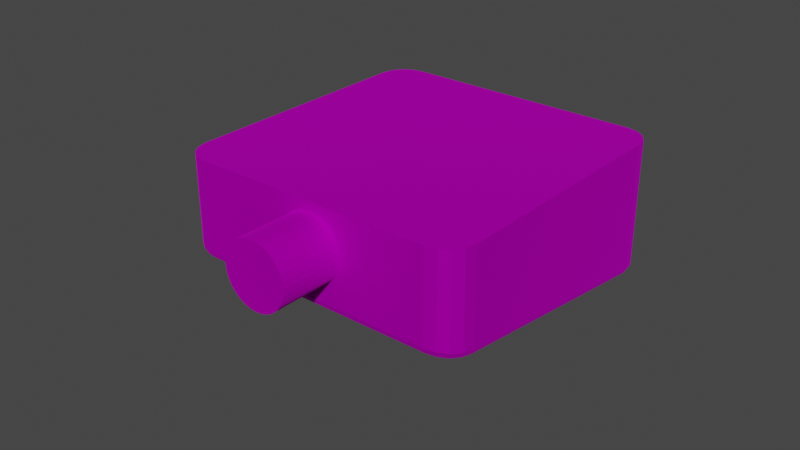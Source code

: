 # Source: TE_Grimbrand_BarrelExt.blend  (saved by Blender 2.80.75; exported with 4.5.12 LTS)
import bpy
from mathutils import Matrix  # noqa: F401  (used for matrix-valued properties, if any)

bpy.ops.wm.read_factory_settings(use_empty=True)
scene = bpy.context.scene
scene.name = 'Scene'

# ---- collections
col_collection = bpy.data.collections.new('Collection'); scene.collection.children.link(col_collection)

# ---- images (referenced by path relative to the original .blend; pixels are not part of the script)
import os
ASSET_DIR = os.environ.get("B2B_ASSET_DIR", "")  # directory of the original .blend (textures are referenced by path, not embedded)
HERE = os.path.dirname(os.path.abspath(__file__))  # packed textures are extracted next to this script under _unpacked/

def load_image(name, relpath, width, height, colorspace="sRGB"):
    """Load a texture the original file referenced (path relative to the .blend, or extracted next to this script)."""
    p = next((c for c in (os.path.join(HERE, relpath), os.path.join(ASSET_DIR, relpath)) if relpath and os.path.exists(c)), "")
    if p:
        img = bpy.data.images.load(p, check_existing=True)
        img.name = name
    else:  # same state as the original file: an image datablock whose file is absent (Cycles renders it pink)
        img = bpy.data.images.new(name, width, height)
        img.source = "FILE"
        img.filepath = "//" + (relpath or name)
    img.colorspace_settings.name = colorspace
    return img
img_map__4 = load_image('Map #4', 'grimbrand.png', 1024, 1024, 'sRGB')

# ---- materials (node trees are filled in below, after node groups)
mat_grimbrand = bpy.data.materials.new('grimbrand')
mat_grimbrand.use_transparent_shadow = False
mat_grimbrand.diffuse_color = (0.588, 0.588, 0.588, 1.0)
mat_grimbrand.roughness = 0.8586
mat_grimbrand.specular_intensity = 0.0
mat_grimbrand.metallic = 1.0

# ---- material node trees
mat_grimbrand.use_nodes = True; mat_grimbrand.node_tree.nodes.clear()
_N = mat_grimbrand.node_tree.nodes; _L = mat_grimbrand.node_tree.links
n0 = _N.new('ShaderNodeOutputMaterial'); n0.name = 'Material Output'; n0.location = (300, 300)
n1 = _N.new('ShaderNodeBsdfPrincipled'); n1.name = 'Principled BSDF'; n1.location = (10, 300)
n1.distribution = 'GGX'
n1.subsurface_method = 'BURLEY'
n1.inputs[1].default_value = 1.0
n1.inputs[2].default_value = 0.8586
n1.inputs[3].default_value = 1.45
n1.inputs[13].default_value = 0.0
n1.inputs[27].default_value = (0.0, 0.0, 0.0, 1.0)
n1.inputs[28].default_value = 1.0
n2 = _N.new('ShaderNodeNormalMap'); n2.name = 'Normal Map'; n2.location = (-300, -300)
n2.label = 'Normal/Map'
n2.inputs[0].default_value = 0.14
n3 = _N.new('ShaderNodeTexImage'); n3.name = 'Image Texture'; n3.location = (-300, 600)
n3.image = img_map__4
_L.new(n1.outputs[0], n0.inputs[0])
_L.new(n2.outputs[0], n1.inputs[5])
_L.new(n3.outputs[0], n1.inputs[0])
n0.is_active_output = True

# ---- world
world_world = bpy.data.worlds.new('World'); scene.world = world_world
world_world.use_nodes = True; world_world.node_tree.nodes.clear()
_N = world_world.node_tree.nodes; _L = world_world.node_tree.links
n0 = _N.new('ShaderNodeOutputWorld'); n0.name = 'World Output'; n0.location = (300, 300)
n1 = _N.new('ShaderNodeBackground'); n1.name = 'Background'; n1.location = (10, 300)
n1.inputs[0].default_value = (0.05088, 0.05088, 0.05088, 1.0)
_L.new(n1.outputs[0], n0.inputs[0])
n0.is_active_output = True
world_world.color = (0.05088, 0.05088, 0.05088)
world_world.use_sun_shadow = False
world_world.sun_shadow_jitter_overblur = 0.0

# ---- meshes
me_cube_001 = bpy.data.meshes.new('Cube.001')
me_cube_001.from_pydata([(-1.009, -1.258, 1.034), (-0.8207, -1.447, 1.034), (-0.995, -1.331, 1.034), (-0.9541, -1.392, 1.034), (-0.8929, -1.433, 1.034), (-0.8207, 0.5528, 1.034), (-1.009, 0.3641, 1.034), (-0.8929, 0.5385, 1.034), (-0.9541, 0.4976, 1.034), (-0.995, 0.4363, 1.034), (0.8019, -1.447, 1.034), (0.9906, -1.258, 1.034), (0.8741, -1.433, 1.034), (0.9353, -1.392, 1.034), (0.9762, -1.331, 1.034), (0.9906, 0.3641, 1.034), (0.8019, 0.5528, 1.034), (0.9762, 0.4363, 1.034), (0.9353, 0.4976, 1.034), (0.8741, 0.5385, 1.034), (-0.8042, -1.293, -0.9225), (-0.8207, -1.447, -0.8032), (-0.8125, -1.37, -0.9226), (-0.8185, -1.426, -0.879), (-0.8487, -1.244, -0.9087), (-1.009, -1.258, -0.7485), (-0.9291, -1.251, -0.8887), (-0.9879, -1.256, -0.8301), (-0.8282, -1.288, -0.9212), (-0.8929, -1.433, -0.7989), (-0.8605, -1.36, -0.9199), (-0.8842, -1.413, -0.8751), (-0.8362, -1.282, -0.9197), (-0.9541, -1.392, -0.7869), (-0.8952, -1.337, -0.9133), (-0.9383, -1.377, -0.8647), (-0.843, -1.272, -0.9168), (-0.995, -1.331, -0.7692), (-0.919, -1.301, -0.9031), (-0.9747, -1.323, -0.8491), (-0.8487, 0.3495, -0.4557), (-1.009, 0.3641, -0.2871), (-0.9291, 0.3568, -0.4316), (-0.9879, 0.3622, -0.3699), (-0.8042, 0.3983, -0.4418), (-0.8207, 0.5528, -0.2346), (-0.8125, 0.4756, -0.398), (-0.8185, 0.5321, -0.3221), (-0.843, 0.3779, -0.4476), (-0.995, 0.4363, -0.2668), (-0.919, 0.4071, -0.4173), (-0.9747, 0.4285, -0.3511), (-0.8362, 0.3881, -0.4447), (-0.9541, 0.4976, -0.2498), (-0.8952, 0.4429, -0.4072), (-0.9383, 0.4829, -0.3358), (-0.8282, 0.3935, -0.4432), (-0.8929, 0.5385, -0.2385), (-0.8605, 0.466, -0.4007), (-0.8842, 0.5191, -0.3257), (0.8299, -1.244, -0.9087), (0.9906, -1.258, -0.7485), (0.9102, -1.251, -0.8887), (0.9691, -1.256, -0.8301), (0.7854, -1.293, -0.9225), (0.8019, -1.447, -0.8032), (0.7937, -1.37, -0.9226), (0.7997, -1.426, -0.879), (0.8242, -1.272, -0.9168), (0.9762, -1.331, -0.7692), (0.9002, -1.301, -0.9031), (0.9559, -1.323, -0.8491), (0.8174, -1.282, -0.9197), (0.9353, -1.392, -0.7869), (0.8764, -1.337, -0.9133), (0.9195, -1.377, -0.8647), (0.8094, -1.288, -0.9212), (0.8741, -1.433, -0.7989), (0.8417, -1.36, -0.9199), (0.8654, -1.413, -0.8751), (0.7854, 0.3983, -0.4418), (0.8019, 0.5528, -0.2346), (0.7937, 0.4756, -0.398), (0.7997, 0.5321, -0.3221), (0.8299, 0.3495, -0.4557), (0.9906, 0.3641, -0.2871), (0.9102, 0.3568, -0.4316), (0.9691, 0.3622, -0.3699), (0.8094, 0.3935, -0.4432), (0.8741, 0.5385, -0.2385), (0.8417, 0.466, -0.4007), (0.8654, 0.5191, -0.3257), (0.8174, 0.3881, -0.4447), (0.9353, 0.4976, -0.2498), (0.8764, 0.4429, -0.4072), (0.9195, 0.4829, -0.3358), (0.8242, 0.3779, -0.4476), (0.9762, 0.4363, -0.2668), (0.9002, 0.4071, -0.4173), (0.9559, 0.4285, -0.3511), (0.0147, 0.4271, 0.9022), (0.0147, 0.9703, 0.9022), (0.05677, 0.4271, 0.8934), (0.05677, 0.9703, 0.8934), (0.09722, 0.4271, 0.8675), (0.09722, 0.9703, 0.8675), (0.1345, 0.4271, 0.8253), (0.1345, 0.9703, 0.8253), (0.1672, 0.4271, 0.7686), (0.1672, 0.9703, 0.7686), (0.194, 0.4271, 0.6995), (0.194, 0.9703, 0.6995), (0.2139, 0.4271, 0.6206), (0.2139, 0.9703, 0.6206), (0.2262, 0.4271, 0.5351), (0.2262, 0.9703, 0.5351), (0.2303, 0.4271, 0.4461), (0.2303, 0.9703, 0.4461), (0.2262, 0.4271, 0.3571), (0.2262, 0.9703, 0.3571), (0.2139, 0.4271, 0.2716), (0.2139, 0.9703, 0.2716), (0.194, 0.4271, 0.1927), (0.194, 0.9703, 0.1927), (0.1672, 0.4271, 0.1236), (0.1672, 0.9703, 0.1236), (0.1345, 0.4271, 0.06688), (0.1345, 0.9703, 0.06688), (0.09722, 0.4271, 0.02473), (0.09722, 0.9703, 0.02473), (0.05677, 0.4271, -0.00122), (0.05677, 0.9703, -0.00122), (0.0147, 0.4271, -0.009984), (0.0147, 0.9703, -0.009984), (-0.02738, 0.4271, -0.00122), (-0.02738, 0.9703, -0.00122), (-0.06783, 0.4271, 0.02473), (-0.06783, 0.9703, 0.02473), (-0.1051, 0.4271, 0.06688), (-0.1051, 0.9703, 0.06688), (-0.1378, 0.4271, 0.1236), (-0.1378, 0.9703, 0.1236), (-0.1646, 0.4271, 0.1927), (-0.1646, 0.9703, 0.1927), (-0.1845, 0.4271, 0.2716), (-0.1845, 0.9703, 0.2716), (-0.1968, 0.4271, 0.3571), (-0.1968, 0.9703, 0.3571), (-0.201, 0.4271, 0.4461), (-0.201, 0.9703, 0.4461), (-0.1968, 0.4271, 0.5351), (-0.1968, 0.9703, 0.5351), (-0.1845, 0.4271, 0.6206), (-0.1845, 0.9703, 0.6206), (-0.1646, 0.4271, 0.6995), (-0.1646, 0.9703, 0.6995), (-0.1378, 0.4271, 0.7686), (-0.1378, 0.9703, 0.7686), (-0.1051, 0.4271, 0.8253), (-0.1051, 0.9703, 0.8253), (-0.06783, 0.4271, 0.8675), (-0.06783, 0.9703, 0.8675), (-0.02738, 0.4271, 0.8934), (-0.02738, 0.9703, 0.8934)], [], [(37, 2, 0, 25), (10, 65, 77, 12), (15, 17, 18, 19, 16, 5, 7, 8, 9, 6, 0, 2, 3, 4, 1, 10, 12, 13, 14, 11), (29, 4, 3, 33), (8, 53, 49, 9), (65, 10, 1, 21), (33, 3, 2, 37), (9, 49, 41, 6), (25, 0, 6, 41), (45, 5, 16, 81), (14, 69, 61, 11), (7, 57, 53, 8), (5, 45, 57, 7), (18, 93, 89, 19), (17, 97, 93, 18), (15, 85, 97, 17), (13, 73, 69, 14), (19, 89, 81, 16), (12, 77, 73, 13), (85, 15, 11, 61), (21, 1, 4, 29), (28, 20, 22, 30), (30, 22, 23, 31), (31, 23, 21, 29), (32, 28, 30, 34), (34, 30, 31, 35), (35, 31, 29, 33), (36, 32, 34, 38), (38, 34, 35, 39), (39, 35, 33, 37), (24, 36, 38, 26), (26, 38, 39, 27), (27, 39, 37, 25), (44, 56, 58, 46), (46, 58, 59, 47), (47, 59, 57, 45), (56, 52, 54, 58), (58, 54, 55, 59), (59, 55, 53, 57), (52, 48, 50, 54), (54, 50, 51, 55), (55, 51, 49, 53), (48, 40, 42, 50), (50, 42, 43, 51), (51, 43, 41, 49), (84, 96, 98, 86), (86, 98, 99, 87), (87, 99, 97, 85), (96, 92, 94, 98), (98, 94, 95, 99), (99, 95, 93, 97), (92, 88, 90, 94), (94, 90, 91, 95), (95, 91, 89, 93), (88, 80, 82, 90), (90, 82, 83, 91), (91, 83, 81, 89), (64, 76, 78, 66), (66, 78, 79, 67), (67, 79, 77, 65), (76, 72, 74, 78), (78, 74, 75, 79), (79, 75, 73, 77), (72, 68, 70, 74), (74, 70, 71, 75), (75, 71, 69, 73), (68, 60, 62, 70), (70, 62, 63, 71), (71, 63, 61, 69), (25, 41, 43, 27), (27, 43, 42, 26), (26, 42, 40, 24), (45, 81, 83, 47), (47, 83, 82, 46), (46, 82, 80, 44), (85, 61, 63, 87), (87, 63, 62, 86), (86, 62, 60, 84), (65, 21, 23, 67), (67, 23, 22, 66), (66, 22, 20, 64), (40, 48, 52, 56, 44, 80, 88, 92, 96, 84, 60, 68, 72, 76, 64, 20, 28, 32, 36, 24), (100, 102, 103, 101), (102, 104, 105, 103), (104, 106, 107, 105), (106, 108, 109, 107), (108, 110, 111, 109), (110, 112, 113, 111), (112, 114, 115, 113), (114, 116, 117, 115), (116, 118, 119, 117), (118, 120, 121, 119), (120, 122, 123, 121), (122, 124, 125, 123), (124, 126, 127, 125), (126, 128, 129, 127), (128, 130, 131, 129), (130, 132, 133, 131), (132, 134, 135, 133), (134, 136, 137, 135), (136, 138, 139, 137), (138, 140, 141, 139), (140, 142, 143, 141), (142, 144, 145, 143), (144, 146, 147, 145), (146, 148, 149, 147), (148, 150, 151, 149), (150, 152, 153, 151), (152, 154, 155, 153), (154, 156, 157, 155), (156, 158, 159, 157), (158, 160, 161, 159), (103, 105, 107, 109, 111, 113, 115, 117, 119, 121, 123, 125, 127, 129, 131, 133, 135, 137, 139, 141, 143, 145, 147, 149, 151, 153, 155, 157, 159, 161, 163, 101), (160, 162, 163, 161), (162, 100, 101, 163), (100, 162, 160, 158, 156, 154, 152, 150, 148, 146, 144, 142, 140, 138, 136, 134, 132, 130, 128, 126, 124, 122, 120, 118, 116, 114, 112, 110, 108, 106, 104, 102)])
_uv = me_cube_001.uv_layers.new(name='UVMap')
_uv.uv.foreach_set('vector', [0.5432, 0.3529, 0.5432, 0.3708, 0.5426, 0.3708, 0.5426, 0.3531, 0.5057, 0.3731, 0.5057, 0.332, 0.5071, 0.3321, 0.5071, 0.3731, 0.5059, 0.1851, 0.507, 0.1854, 0.5078, 0.1861, 0.5084, 0.1871, 0.5086, 0.1883, 0.5086, 0.2156, 0.5084, 0.2168, 0.5078, 0.2179, 0.507, 0.2186, 0.5059, 0.2188, 0.4829, 0.2188, 0.4819, 0.2186, 0.481, 0.2179, 0.4804, 0.2168, 0.4802, 0.2156, 0.4802, 0.1883, 0.4804, 0.1871, 0.481, 0.1861, 0.4819, 0.1854, 0.4829, 0.1851, 0.4737, 0.3314, 0.4737, 0.3725, 0.4727, 0.3723, 0.4727, 0.3315, 0.5279, 0.3707, 0.5279, 0.358, 0.5284, 0.3579, 0.5284, 0.3707, 0.5057, 0.332, 0.5057, 0.3731, 0.4751, 0.3725, 0.4751, 0.3314, 0.5437, 0.3527, 0.5437, 0.3708, 0.5432, 0.3708, 0.5432, 0.3529, 0.5284, 0.3707, 0.5284, 0.3579, 0.529, 0.3577, 0.529, 0.3708, 0.5426, 0.3531, 0.5426, 0.3708, 0.529, 0.3708, 0.529, 0.3577, 0.5115, 0.3, 0.4995, 0.3002, 0.4995, 0.282, 0.5115, 0.2818, 0.5442, 0.3707, 0.5442, 0.3528, 0.5448, 0.353, 0.5448, 0.3707, 0.4995, 0.301, 0.5115, 0.3009, 0.5117, 0.3016, 0.4995, 0.3017, 0.4995, 0.3002, 0.5115, 0.3, 0.5115, 0.3009, 0.4995, 0.301, 0.4996, 0.2805, 0.5118, 0.2804, 0.5116, 0.281, 0.4996, 0.2812, 0.559, 0.3708, 0.559, 0.3579, 0.5595, 0.358, 0.5595, 0.3707, 0.5584, 0.3708, 0.5584, 0.3577, 0.559, 0.3579, 0.559, 0.3708, 0.5437, 0.3707, 0.5437, 0.3526, 0.5442, 0.3528, 0.5442, 0.3707, 0.4996, 0.2812, 0.5116, 0.281, 0.5115, 0.2818, 0.4995, 0.282, 0.5071, 0.3731, 0.5071, 0.3321, 0.5083, 0.3322, 0.5083, 0.373, 0.5584, 0.3577, 0.5584, 0.3708, 0.5448, 0.3707, 0.5448, 0.353, 0.4751, 0.3314, 0.4751, 0.3725, 0.4737, 0.3725, 0.4737, 0.3314, 0.4825, 0.3018, 0.4827, 0.3019, 0.4826, 0.3027, 0.4822, 0.3026, 0.4745, 0.3285, 0.4754, 0.3285, 0.4752, 0.3296, 0.474, 0.3296, 0.474, 0.3296, 0.4752, 0.3296, 0.4751, 0.3314, 0.4737, 0.3314, 0.4824, 0.3018, 0.4825, 0.3018, 0.4822, 0.3026, 0.4818, 0.3024, 0.4818, 0.3024, 0.4822, 0.3026, 0.4819, 0.3031, 0.4814, 0.3027, 0.473, 0.3298, 0.474, 0.3296, 0.4737, 0.3314, 0.4727, 0.3315, 0.4823, 0.3016, 0.4824, 0.3018, 0.4818, 0.3024, 0.4816, 0.3019, 0.543, 0.3515, 0.5433, 0.3514, 0.5436, 0.3519, 0.5432, 0.3521, 0.5432, 0.3521, 0.5436, 0.3519, 0.5437, 0.3527, 0.5432, 0.3529, 0.4823, 0.3013, 0.4823, 0.3016, 0.4816, 0.3019, 0.4815, 0.3013, 0.5426, 0.3517, 0.543, 0.3515, 0.5432, 0.3521, 0.5426, 0.3523, 0.5426, 0.3523, 0.5432, 0.3521, 0.5432, 0.3529, 0.5426, 0.3531, 0.4827, 0.282, 0.4825, 0.2821, 0.4822, 0.2812, 0.4826, 0.2811, 0.5131, 0.3, 0.5131, 0.3006, 0.5124, 0.3008, 0.5123, 0.3, 0.5123, 0.3, 0.5124, 0.3008, 0.5115, 0.3009, 0.5115, 0.3, 0.4825, 0.2821, 0.4824, 0.2822, 0.4818, 0.2815, 0.4822, 0.2812, 0.5131, 0.3006, 0.5132, 0.301, 0.5125, 0.3014, 0.5124, 0.3008, 0.5124, 0.3008, 0.5125, 0.3014, 0.5117, 0.3016, 0.5115, 0.3009, 0.4824, 0.2822, 0.4823, 0.2823, 0.4816, 0.2819, 0.4818, 0.2815, 0.4818, 0.2815, 0.4816, 0.2819, 0.4811, 0.2815, 0.4814, 0.2808, 0.5281, 0.3571, 0.5285, 0.357, 0.5284, 0.3579, 0.5279, 0.358, 0.4823, 0.2823, 0.4823, 0.2826, 0.4815, 0.2825, 0.4816, 0.2819, 0.4816, 0.2819, 0.4815, 0.2825, 0.4809, 0.2823, 0.4811, 0.2815, 0.5285, 0.357, 0.5291, 0.3568, 0.529, 0.3577, 0.5284, 0.3579, 0.4983, 0.2826, 0.4982, 0.2823, 0.4989, 0.2819, 0.499, 0.2825, 0.5583, 0.3562, 0.5588, 0.3563, 0.5589, 0.357, 0.5584, 0.3568, 0.5584, 0.3568, 0.5589, 0.357, 0.559, 0.3579, 0.5584, 0.3577, 0.4982, 0.2823, 0.4981, 0.2822, 0.4987, 0.2815, 0.4989, 0.2819, 0.4989, 0.2819, 0.4987, 0.2815, 0.4991, 0.2808, 0.4995, 0.2815, 0.5589, 0.357, 0.5594, 0.3572, 0.5595, 0.358, 0.559, 0.3579, 0.4981, 0.2822, 0.4981, 0.2821, 0.4984, 0.2812, 0.4987, 0.2815, 0.4987, 0.2815, 0.4984, 0.2812, 0.4986, 0.2804, 0.4991, 0.2808, 0.5126, 0.2806, 0.5124, 0.2812, 0.5116, 0.281, 0.5118, 0.2804, 0.4981, 0.2821, 0.4978, 0.282, 0.4979, 0.2811, 0.4984, 0.2812, 0.5132, 0.2815, 0.5132, 0.282, 0.5124, 0.2819, 0.5124, 0.2812, 0.5124, 0.2812, 0.5124, 0.2819, 0.5115, 0.2818, 0.5116, 0.281, 0.4978, 0.3019, 0.4981, 0.3018, 0.4984, 0.3026, 0.4979, 0.3027, 0.5057, 0.3291, 0.5066, 0.3291, 0.507, 0.3303, 0.5057, 0.3302, 0.5057, 0.3302, 0.507, 0.3303, 0.5071, 0.3321, 0.5057, 0.332, 0.4981, 0.3018, 0.4981, 0.3018, 0.4987, 0.3024, 0.4984, 0.3026, 0.4984, 0.3026, 0.4987, 0.3024, 0.4991, 0.3027, 0.4986, 0.3031, 0.507, 0.3303, 0.5081, 0.3304, 0.5083, 0.3322, 0.5071, 0.3321, 0.4981, 0.3018, 0.4982, 0.3016, 0.4989, 0.3019, 0.4987, 0.3024, 0.4987, 0.3024, 0.4989, 0.3019, 0.4995, 0.302, 0.4991, 0.3027, 0.5439, 0.3518, 0.5443, 0.352, 0.5442, 0.3528, 0.5437, 0.3526, 0.4982, 0.3016, 0.4983, 0.3013, 0.499, 0.3013, 0.4989, 0.3019, 0.5445, 0.3514, 0.5449, 0.3516, 0.5448, 0.3522, 0.5443, 0.352, 0.5443, 0.352, 0.5448, 0.3522, 0.5448, 0.353, 0.5442, 0.3528, 0.5426, 0.3531, 0.529, 0.3577, 0.5291, 0.3568, 0.5426, 0.3523, 0.5426, 0.3523, 0.5291, 0.3568, 0.5291, 0.3562, 0.5426, 0.3517, 0.4815, 0.3013, 0.4815, 0.2825, 0.4823, 0.2826, 0.4823, 0.3013, 0.5115, 0.3, 0.5115, 0.2818, 0.5124, 0.2819, 0.5123, 0.3, 0.5123, 0.3, 0.5124, 0.2819, 0.5132, 0.282, 0.5131, 0.3, 0.4826, 0.2811, 0.4979, 0.2811, 0.4978, 0.282, 0.4827, 0.282, 0.5584, 0.3577, 0.5448, 0.353, 0.5448, 0.3522, 0.5584, 0.3568, 0.5584, 0.3568, 0.5448, 0.3522, 0.5449, 0.3516, 0.5583, 0.3562, 0.499, 0.2825, 0.499, 0.3013, 0.4983, 0.3013, 0.4983, 0.2826, 0.5057, 0.332, 0.4751, 0.3314, 0.4752, 0.3296, 0.5057, 0.3302, 0.5057, 0.3302, 0.4752, 0.3296, 0.4754, 0.3285, 0.5057, 0.3291, 0.4979, 0.3027, 0.4826, 0.3027, 0.4827, 0.3019, 0.4978, 0.3019, 0.4823, 0.2826, 0.4823, 0.2823, 0.4824, 0.2822, 0.4825, 0.2821, 0.4827, 0.282, 0.4978, 0.282, 0.4981, 0.2821, 0.4981, 0.2822, 0.4982, 0.2823, 0.4983, 0.2826, 0.4983, 0.3013, 0.4982, 0.3016, 0.4981, 0.3018, 0.4981, 0.3018, 0.4978, 0.3019, 0.4827, 0.3019, 0.4825, 0.3018, 0.4824, 0.3018, 0.4823, 0.3016, 0.4823, 0.3013, 0.8153, 0.4137, 0.817, 0.4138, 0.817, 0.3889, 0.8153, 0.3888, 0.817, 0.4138, 0.8186, 0.4141, 0.8186, 0.3891, 0.817, 0.3889, 0.75, 0.3888, 0.7499, 0.3909, 0.7715, 0.3909, 0.7715, 0.3888, 0.7499, 0.3909, 0.7498, 0.3936, 0.7714, 0.3937, 0.7715, 0.3909, 0.7498, 0.3936, 0.7498, 0.397, 0.7713, 0.397, 0.7714, 0.3937, 0.7498, 0.397, 0.7497, 0.4007, 0.7713, 0.4008, 0.7713, 0.397, 0.7497, 0.4007, 0.7497, 0.4048, 0.7713, 0.4049, 0.7713, 0.4008, 0.7497, 0.4048, 0.7497, 0.409, 0.7713, 0.4091, 0.7713, 0.4049, 0.7497, 0.409, 0.7497, 0.4132, 0.7713, 0.4133, 0.7713, 0.4091, 0.7497, 0.4132, 0.7497, 0.4172, 0.7713, 0.4172, 0.7713, 0.4133, 0.7497, 0.4172, 0.7498, 0.4208, 0.7713, 0.4209, 0.7713, 0.4172, 0.7498, 0.4208, 0.7498, 0.424, 0.7714, 0.4241, 0.7713, 0.4209, 0.7498, 0.424, 0.7499, 0.4266, 0.7715, 0.4267, 0.7714, 0.4241, 0.7499, 0.4266, 0.75, 0.4285, 0.7715, 0.4286, 0.7715, 0.4267, 0.8121, 0.3888, 0.8105, 0.3888, 0.8105, 0.4144, 0.8121, 0.4144, 0.8105, 0.3888, 0.8088, 0.3888, 0.8088, 0.4144, 0.8105, 0.4144, 0.8088, 0.3888, 0.8071, 0.3888, 0.8071, 0.4144, 0.8088, 0.4144, 0.8071, 0.3888, 0.8055, 0.3888, 0.8055, 0.4144, 0.8071, 0.4144, 0.8467, 0.4284, 0.8466, 0.4265, 0.8251, 0.4264, 0.8252, 0.4283, 0.8466, 0.4265, 0.8465, 0.424, 0.825, 0.4238, 0.8251, 0.4264, 0.8465, 0.424, 0.8464, 0.4208, 0.8249, 0.4207, 0.825, 0.4238, 0.8464, 0.4208, 0.8463, 0.4171, 0.8248, 0.417, 0.8249, 0.4207, 0.8463, 0.4171, 0.8463, 0.4131, 0.8248, 0.413, 0.8248, 0.417, 0.8463, 0.4131, 0.8463, 0.4089, 0.8248, 0.4088, 0.8248, 0.413, 0.8463, 0.4089, 0.8463, 0.4047, 0.8248, 0.4046, 0.8248, 0.4088, 0.8463, 0.4047, 0.8463, 0.4007, 0.8248, 0.4006, 0.8248, 0.4046, 0.8463, 0.4007, 0.8464, 0.3969, 0.8249, 0.3968, 0.8248, 0.4006, 0.8464, 0.3969, 0.8465, 0.3936, 0.825, 0.3935, 0.8249, 0.3968, 0.8465, 0.3936, 0.8466, 0.3908, 0.8251, 0.3907, 0.825, 0.3935, 0.8466, 0.3908, 0.8467, 0.3887, 0.8252, 0.3886, 0.8251, 0.3907, 0.1875, 0.7314, 0.1904, 0.7302, 0.1931, 0.7284, 0.1954, 0.7261, 0.1972, 0.7233, 0.1985, 0.7203, 0.1992, 0.7171, 0.1993, 0.7138, 0.1989, 0.7105, 0.1978, 0.7075, 0.1962, 0.7047, 0.1941, 0.7024, 0.1916, 0.7005, 0.1888, 0.6992, 0.1858, 0.6985, 0.1827, 0.6985, 0.1796, 0.6991, 0.1767, 0.7003, 0.1741, 0.7021, 0.1718, 0.7044, 0.17, 0.7071, 0.1687, 0.7101, 0.168, 0.7134, 0.1678, 0.7167, 0.1683, 0.7199, 0.1694, 0.723, 0.171, 0.7257, 0.1731, 0.7281, 0.1756, 0.73, 0.1784, 0.7313, 0.1814, 0.7319, 0.1845, 0.732, 0.8121, 0.4141, 0.8137, 0.4138, 0.8137, 0.3889, 0.8121, 0.3891, 0.8137, 0.4138, 0.8153, 0.4137, 0.8153, 0.3888, 0.8137, 0.3889, 0.4751, 1.0, 0.4824, 0.9987, 0.4895, 0.9939, 0.4963, 0.9858, 0.5023, 0.9746, 0.5075, 0.9608, 0.5115, 0.9449, 0.5143, 0.9276, 0.5158, 0.9095, 0.5158, 0.8913, 0.5143, 0.8736, 0.5115, 0.8573, 0.5075, 0.8428, 0.5023, 0.8309, 0.4963, 0.8218, 0.4895, 0.816, 0.4824, 0.8137, 0.4751, 0.815, 0.4679, 0.8198, 0.4612, 0.8279, 0.4551, 0.8391, 0.45, 0.8529, 0.4459, 0.8688, 0.4431, 0.8861, 0.4417, 0.9042, 0.4417, 0.9224, 0.4431, 0.9401, 0.4459, 0.9564, 0.45, 0.9709, 0.4551, 0.9828, 0.4612, 0.9919, 0.4679, 0.9977])
me_cube_001.materials.append(mat_grimbrand)
me_cube_001.use_remesh_preserve_volume = False
me_cube_001.use_remesh_preserve_attributes = False
me_cube_001.use_mirror_vertex_groups = False
me_cube_001.update()

# ---- objects
ob_cube = bpy.data.objects.new('Cube', me_cube_001)

# ---- transforms, parenting, visibility, modifiers, constraints
ob_cube.location = (0.0, 0.0, 0.0)
ob_cube.scale = (0.04871, -0.04871, 0.02303)
ob_cube.lineart.crease_threshold = 0.0

# ---- collection membership
col_collection.objects.link(ob_cube)

# ---- scene / render settings (as saved in the file)
scene.frame_start = 1; scene.frame_end = 250; scene.frame_set(1)
scene.render.engine = 'BLENDER_EEVEE_NEXT'
scene.cycles.use_denoising = False
scene.cycles.samples = 128
scene.cycles.sampling_pattern = 'TABULATED_SOBOL'
scene.cycles.use_adaptive_sampling = False
scene.cycles.use_light_tree = False
scene.view_settings.view_transform = 'Filmic'
bpy.context.view_layer.update()

# ---- added for rendering (the .blend has no active camera and no usable light): camera, sun
cam_auto = bpy.data.cameras.new('AutoCamera')
cam_auto.lens = 50.0
cam_auto.sensor_width = 36.0
cam_auto.clip_end = 1000.0
ob_auto_camera = bpy.data.objects.new('AutoCamera', cam_auto)
scene.collection.objects.link(ob_auto_camera)
ob_auto_camera.location = (0.184587, -0.210439, 0.149313)
ob_auto_camera.rotation_euler = (1.09748, -7.21219e-08, 0.694738)
scene.camera = ob_auto_camera
light_auto_sun = bpy.data.lights.new('AutoSun', 'SUN')
light_auto_sun.energy = 3.0
light_auto_sun.angle = 0.0523599
ob_auto_sun = bpy.data.objects.new('AutoSun', light_auto_sun)
scene.collection.objects.link(ob_auto_sun)
ob_auto_sun.rotation_euler = (0.872665, 0.174533, 0.523599)
bpy.context.view_layer.update()
